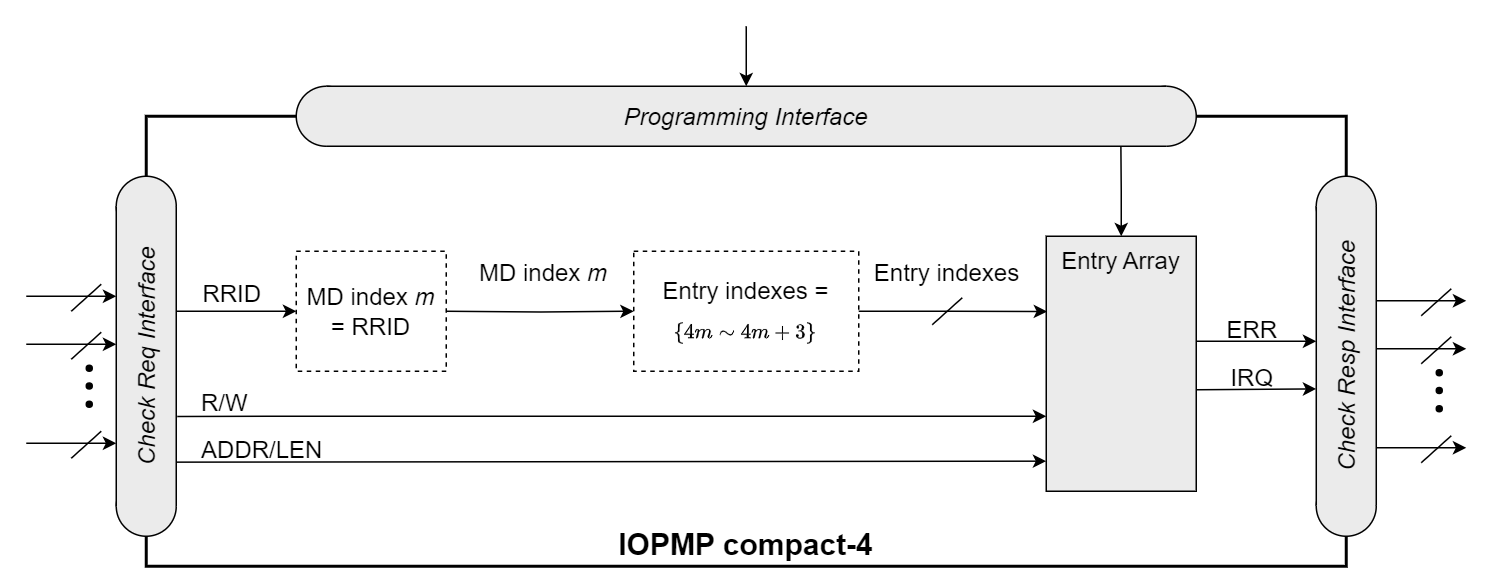

The diagram above was exported from draw.io. Its source (the exported page's mxGraphModel, read from the mxfile embedded in the PNG):
<mxGraphModel dx="1225" dy="234" grid="1" gridSize="10" guides="1" tooltips="1" connect="1" arrows="1" fold="1" page="1" pageScale="1" pageWidth="827" pageHeight="1169" math="1" shadow="0">
  <root>
    <mxCell id="0" />
    <mxCell id="1" parent="0" />
    <mxCell id="eyIhtEKidhE64w38ugOh-3" value="&lt;b style=&quot;font-size: 20px;&quot;&gt;IOPMP compact-4&lt;/b&gt;" style="rounded=0;whiteSpace=wrap;html=1;strokeWidth=2;verticalAlign=bottom;spacingTop=2;" parent="1" vertex="1">
      <mxGeometry x="-660" y="140" width="800" height="300" as="geometry" />
    </mxCell>
    <mxCell id="eyIhtEKidhE64w38ugOh-4" style="edgeStyle=orthogonalEdgeStyle;rounded=0;orthogonalLoop=1;jettySize=auto;html=1;exitX=1;exitY=0.5;exitDx=0;exitDy=0;entryX=0;entryY=0.5;entryDx=0;entryDy=0;" parent="1" target="eyIhtEKidhE64w38ugOh-6" edge="1">
      <mxGeometry relative="1" as="geometry">
        <mxPoint x="-459.9999999999999" y="270" as="sourcePoint" />
        <mxPoint x="-320" y="300" as="targetPoint" />
      </mxGeometry>
    </mxCell>
    <mxCell id="eyIhtEKidhE64w38ugOh-6" value="&lt;div style=&quot;line-height: 160%; font-size: 16px;&quot;&gt;&lt;div style=&quot;line-height: 25.6px;&quot;&gt;&lt;span style=&quot;background-color: initial;&quot;&gt;Entry indexes =&lt;/span&gt;&lt;/div&gt;&lt;div style=&quot;line-height: 25.6px;&quot;&gt;&lt;span style=&quot;background-color: initial;&quot;&gt;&lt;font style=&quot;font-size: 14px;&quot;&gt;\(\small \{4m \sim&amp;nbsp; 4m+3\}\)&lt;/font&gt;&lt;/span&gt;&lt;/div&gt;&lt;/div&gt;" style="rounded=0;whiteSpace=wrap;html=1;verticalAlign=middle;dashed=1;align=center;spacingTop=0;spacing=0;spacingLeft=0;spacingBottom=0;horizontal=1;" parent="1" vertex="1">
      <mxGeometry x="-335" y="230" width="150" height="80" as="geometry" />
    </mxCell>
    <mxCell id="eyIhtEKidhE64w38ugOh-7" value="&lt;span style=&quot;font-size: 16px;&quot;&gt;Entry&amp;nbsp;&lt;/span&gt;&lt;span style=&quot;font-size: 16px; background-color: initial;&quot;&gt;Array&lt;/span&gt;" style="rounded=0;whiteSpace=wrap;html=1;verticalAlign=top;fillColor=#EBEBEB;" parent="1" vertex="1">
      <mxGeometry x="-60" y="220" width="100" height="170" as="geometry" />
    </mxCell>
    <mxCell id="eyIhtEKidhE64w38ugOh-10" style="edgeStyle=orthogonalEdgeStyle;rounded=0;orthogonalLoop=1;jettySize=auto;html=1;exitX=0.5;exitY=0;exitDx=0;exitDy=0;startArrow=classic;startFill=1;endArrow=none;endFill=0;entryX=0.946;entryY=0.999;entryDx=0;entryDy=0;entryPerimeter=0;" parent="1" source="eyIhtEKidhE64w38ugOh-7" target="eyIhtEKidhE64w38ugOh-20" edge="1">
      <mxGeometry relative="1" as="geometry">
        <mxPoint x="-20" y="160" as="targetPoint" />
      </mxGeometry>
    </mxCell>
    <mxCell id="eyIhtEKidhE64w38ugOh-11" value="" style="ellipse;whiteSpace=wrap;html=1;aspect=fixed;fillColor=#EBEBEB;rotation=-90;" parent="1" vertex="1">
      <mxGeometry x="-680" y="180" width="40" height="40" as="geometry" />
    </mxCell>
    <mxCell id="eyIhtEKidhE64w38ugOh-12" value="" style="ellipse;whiteSpace=wrap;html=1;aspect=fixed;fillColor=#EBEBEB;rotation=-90;" parent="1" vertex="1">
      <mxGeometry x="-680" y="380" width="40" height="40" as="geometry" />
    </mxCell>
    <mxCell id="eyIhtEKidhE64w38ugOh-13" value="&lt;i&gt;&lt;font style=&quot;font-size: 16px;&quot;&gt;Check Req Interface&lt;/font&gt;&lt;/i&gt;" style="rounded=0;whiteSpace=wrap;html=1;shape=mxgraph.basic.rect;left=0;right=0;fillColor=#EBEBEB;rotation=-90;" parent="1" vertex="1">
      <mxGeometry x="-760" y="280" width="200" height="40" as="geometry" />
    </mxCell>
    <mxCell id="eyIhtEKidhE64w38ugOh-14" value="" style="ellipse;whiteSpace=wrap;html=1;aspect=fixed;fillColor=#EBEBEB;rotation=-90;" parent="1" vertex="1">
      <mxGeometry x="120" y="180" width="40" height="40" as="geometry" />
    </mxCell>
    <mxCell id="eyIhtEKidhE64w38ugOh-15" value="" style="ellipse;whiteSpace=wrap;html=1;aspect=fixed;fillColor=#EBEBEB;rotation=-90;" parent="1" vertex="1">
      <mxGeometry x="120" y="380" width="40" height="40" as="geometry" />
    </mxCell>
    <mxCell id="eyIhtEKidhE64w38ugOh-16" value="&lt;i&gt;&lt;font style=&quot;font-size: 16px;&quot;&gt;Check Resp Interface&lt;/font&gt;&lt;/i&gt;" style="rounded=0;whiteSpace=wrap;html=1;shape=mxgraph.basic.rect;left=0;right=0;fillColor=#EBEBEB;rotation=-90;" parent="1" vertex="1">
      <mxGeometry x="40.24000000000001" y="279.77" width="199.54" height="40" as="geometry" />
    </mxCell>
    <mxCell id="eyIhtEKidhE64w38ugOh-17" value="" style="ellipse;whiteSpace=wrap;html=1;aspect=fixed;fillColor=#EBEBEB;" parent="1" vertex="1">
      <mxGeometry y="120" width="40" height="40" as="geometry" />
    </mxCell>
    <mxCell id="eyIhtEKidhE64w38ugOh-18" value="" style="ellipse;whiteSpace=wrap;html=1;aspect=fixed;fillColor=#EBEBEB;" parent="1" vertex="1">
      <mxGeometry x="-560" y="120" width="40" height="40" as="geometry" />
    </mxCell>
    <mxCell id="eyIhtEKidhE64w38ugOh-19" style="edgeStyle=orthogonalEdgeStyle;rounded=0;orthogonalLoop=1;jettySize=auto;html=1;startArrow=classic;startFill=1;endArrow=none;endFill=0;" parent="1" source="eyIhtEKidhE64w38ugOh-20" edge="1">
      <mxGeometry relative="1" as="geometry">
        <mxPoint x="-259.9999999999998" y="80" as="targetPoint" />
      </mxGeometry>
    </mxCell>
    <mxCell id="eyIhtEKidhE64w38ugOh-20" value="&lt;i&gt;&lt;font style=&quot;font-size: 16px;&quot;&gt;Programming Interface&lt;/font&gt;&lt;/i&gt;" style="rounded=0;whiteSpace=wrap;html=1;shape=mxgraph.basic.rect;left=0;right=0;fillColor=#EBEBEB;" parent="1" vertex="1">
      <mxGeometry x="-540" y="120" width="560" height="40" as="geometry" />
    </mxCell>
    <mxCell id="eyIhtEKidhE64w38ugOh-21" style="edgeStyle=orthogonalEdgeStyle;rounded=0;orthogonalLoop=1;jettySize=auto;html=1;exitX=0;exitY=0.25;exitDx=0;exitDy=0;startArrow=classic;startFill=1;endArrow=none;endFill=0;" parent="1" edge="1">
      <mxGeometry relative="1" as="geometry">
        <mxPoint x="-640" y="270" as="targetPoint" />
        <mxPoint x="-559.9999999999999" y="270" as="sourcePoint" />
      </mxGeometry>
    </mxCell>
    <mxCell id="eyIhtEKidhE64w38ugOh-23" value="" style="endArrow=classic;html=1;rounded=0;entryX=0;entryY=0.706;entryDx=0;entryDy=0;entryPerimeter=0;exitX=0.299;exitY=1.015;exitDx=0;exitDy=0;exitPerimeter=0;" parent="1" source="eyIhtEKidhE64w38ugOh-13" target="eyIhtEKidhE64w38ugOh-7" edge="1">
      <mxGeometry width="50" height="50" relative="1" as="geometry">
        <mxPoint x="-580" y="300" as="sourcePoint" />
        <mxPoint x="-80" y="340" as="targetPoint" />
        <Array as="points">
          <mxPoint x="-580" y="340" />
        </Array>
      </mxGeometry>
    </mxCell>
    <mxCell id="eyIhtEKidhE64w38ugOh-24" value="" style="endArrow=classic;html=1;rounded=0;exitX=0.147;exitY=0.999;exitDx=0;exitDy=0;exitPerimeter=0;entryX=0;entryY=0.882;entryDx=0;entryDy=0;entryPerimeter=0;" parent="1" source="eyIhtEKidhE64w38ugOh-13" target="eyIhtEKidhE64w38ugOh-7" edge="1">
      <mxGeometry width="50" height="50" relative="1" as="geometry">
        <mxPoint x="-370" y="340" as="sourcePoint" />
        <mxPoint x="-80" y="370" as="targetPoint" />
      </mxGeometry>
    </mxCell>
    <mxCell id="eyIhtEKidhE64w38ugOh-26" value="" style="endArrow=classic;html=1;rounded=0;endFill=1;" parent="1" edge="1">
      <mxGeometry width="50" height="50" relative="1" as="geometry">
        <mxPoint x="-740" y="260" as="sourcePoint" />
        <mxPoint x="-680" y="260" as="targetPoint" />
      </mxGeometry>
    </mxCell>
    <mxCell id="eyIhtEKidhE64w38ugOh-27" value="" style="endArrow=none;html=1;rounded=0;" parent="1" edge="1">
      <mxGeometry width="50" height="50" relative="1" as="geometry">
        <mxPoint x="-710" y="270" as="sourcePoint" />
        <mxPoint x="-690" y="252" as="targetPoint" />
      </mxGeometry>
    </mxCell>
    <mxCell id="eyIhtEKidhE64w38ugOh-28" value="" style="endArrow=classic;html=1;rounded=0;endFill=1;" parent="1" edge="1">
      <mxGeometry width="50" height="50" relative="1" as="geometry">
        <mxPoint x="-740" y="358" as="sourcePoint" />
        <mxPoint x="-680" y="358" as="targetPoint" />
      </mxGeometry>
    </mxCell>
    <mxCell id="eyIhtEKidhE64w38ugOh-29" value="" style="endArrow=none;html=1;rounded=0;" parent="1" edge="1">
      <mxGeometry width="50" height="50" relative="1" as="geometry">
        <mxPoint x="-710" y="368" as="sourcePoint" />
        <mxPoint x="-690" y="350" as="targetPoint" />
      </mxGeometry>
    </mxCell>
    <mxCell id="eyIhtEKidhE64w38ugOh-30" value="" style="endArrow=classic;html=1;rounded=0;endFill=1;" parent="1" edge="1">
      <mxGeometry width="50" height="50" relative="1" as="geometry">
        <mxPoint x="-740" y="292" as="sourcePoint" />
        <mxPoint x="-680" y="292" as="targetPoint" />
      </mxGeometry>
    </mxCell>
    <mxCell id="eyIhtEKidhE64w38ugOh-31" value="" style="endArrow=none;html=1;rounded=0;" parent="1" edge="1">
      <mxGeometry width="50" height="50" relative="1" as="geometry">
        <mxPoint x="-710" y="302" as="sourcePoint" />
        <mxPoint x="-690" y="284" as="targetPoint" />
      </mxGeometry>
    </mxCell>
    <UserObject label="" tags="背景" id="eyIhtEKidhE64w38ugOh-32">
      <mxCell style="vsdxID=76;fillColor=#000000;gradientColor=none;shape=stencil(vVHLDsIgEPwajiQI6RfU+h8bu22JCGRB2/69kG1iazx58DazM/vIjjBtmiCi0CplCjecbZ8nYc5Ca+snJJsLEqYTph0C4Ujh4XvmEaqzont41gkL96naodXKrGF6YSfQtUi0OXXDVlqPfJNP6usotUhYbJIUMmQb/GGrAxpRljVycDBuc1hKM2LclX8/7H9nFfB+82Cd45T2+mcspcSRmu4F);points=[];labelBackgroundColor=none;rounded=0;html=1;whiteSpace=wrap;" parent="1" vertex="1">
        <mxGeometry x="-700" y="306" width="4" height="4" as="geometry" />
      </mxCell>
    </UserObject>
    <UserObject label="" tags="背景" id="eyIhtEKidhE64w38ugOh-33">
      <mxCell style="vsdxID=76;fillColor=#000000;gradientColor=none;shape=stencil(vVHLDsIgEPwajiQI6RfU+h8bu22JCGRB2/69kG1iazx58DazM/vIjjBtmiCi0CplCjecbZ8nYc5Ca+snJJsLEqYTph0C4Ujh4XvmEaqzont41gkL96naodXKrGF6YSfQtUi0OXXDVlqPfJNP6usotUhYbJIUMmQb/GGrAxpRljVycDBuc1hKM2LclX8/7H9nFfB+82Cd45T2+mcspcSRmu4F);points=[];labelBackgroundColor=none;rounded=0;html=1;whiteSpace=wrap;" parent="1" vertex="1">
        <mxGeometry x="-700" y="317.77" width="4" height="4" as="geometry" />
      </mxCell>
    </UserObject>
    <UserObject label="" tags="背景" id="eyIhtEKidhE64w38ugOh-34">
      <mxCell style="vsdxID=76;fillColor=#000000;gradientColor=none;shape=stencil(vVHLDsIgEPwajiQI6RfU+h8bu22JCGRB2/69kG1iazx58DazM/vIjjBtmiCi0CplCjecbZ8nYc5Ca+snJJsLEqYTph0C4Ujh4XvmEaqzont41gkL96naodXKrGF6YSfQtUi0OXXDVlqPfJNP6usotUhYbJIUMmQb/GGrAxpRljVycDBuc1hKM2LclX8/7H9nFfB+82Cd45T2+mcspcSRmu4F);points=[];labelBackgroundColor=none;rounded=0;html=1;whiteSpace=wrap;" parent="1" vertex="1">
        <mxGeometry x="-700" y="330" width="4" height="4" as="geometry" />
      </mxCell>
    </UserObject>
    <mxCell id="eyIhtEKidhE64w38ugOh-35" style="edgeStyle=orthogonalEdgeStyle;rounded=0;orthogonalLoop=1;jettySize=auto;html=1;entryX=0.007;entryY=0.296;entryDx=0;entryDy=0;entryPerimeter=0;" parent="1" edge="1">
      <mxGeometry relative="1" as="geometry">
        <mxPoint x="40" y="290" as="sourcePoint" />
        <mxPoint x="120" y="290" as="targetPoint" />
      </mxGeometry>
    </mxCell>
    <mxCell id="eyIhtEKidhE64w38ugOh-36" style="edgeStyle=orthogonalEdgeStyle;rounded=0;orthogonalLoop=1;jettySize=auto;html=1;entryX=0.007;entryY=0.296;entryDx=0;entryDy=0;entryPerimeter=0;exitX=1;exitY=0.602;exitDx=0;exitDy=0;exitPerimeter=0;" parent="1" source="eyIhtEKidhE64w38ugOh-7" edge="1">
      <mxGeometry relative="1" as="geometry">
        <mxPoint x="39" y="321.77" as="sourcePoint" />
        <mxPoint x="120" y="321.77" as="targetPoint" />
      </mxGeometry>
    </mxCell>
    <mxCell id="eyIhtEKidhE64w38ugOh-37" value="" style="endArrow=classic;html=1;rounded=0;endFill=1;" parent="1" edge="1">
      <mxGeometry width="50" height="50" relative="1" as="geometry">
        <mxPoint x="160" y="263" as="sourcePoint" />
        <mxPoint x="220" y="263" as="targetPoint" />
      </mxGeometry>
    </mxCell>
    <mxCell id="eyIhtEKidhE64w38ugOh-38" value="" style="endArrow=none;html=1;rounded=0;" parent="1" edge="1">
      <mxGeometry width="50" height="50" relative="1" as="geometry">
        <mxPoint x="190" y="273" as="sourcePoint" />
        <mxPoint x="210" y="255" as="targetPoint" />
      </mxGeometry>
    </mxCell>
    <mxCell id="eyIhtEKidhE64w38ugOh-39" value="" style="endArrow=classic;html=1;rounded=0;endFill=1;" parent="1" edge="1">
      <mxGeometry width="50" height="50" relative="1" as="geometry">
        <mxPoint x="160" y="361" as="sourcePoint" />
        <mxPoint x="220" y="361" as="targetPoint" />
      </mxGeometry>
    </mxCell>
    <mxCell id="eyIhtEKidhE64w38ugOh-40" value="" style="endArrow=none;html=1;rounded=0;" parent="1" edge="1">
      <mxGeometry width="50" height="50" relative="1" as="geometry">
        <mxPoint x="190" y="371" as="sourcePoint" />
        <mxPoint x="210" y="353" as="targetPoint" />
      </mxGeometry>
    </mxCell>
    <mxCell id="eyIhtEKidhE64w38ugOh-41" value="" style="endArrow=classic;html=1;rounded=0;endFill=1;" parent="1" edge="1">
      <mxGeometry width="50" height="50" relative="1" as="geometry">
        <mxPoint x="160" y="295" as="sourcePoint" />
        <mxPoint x="220" y="295" as="targetPoint" />
      </mxGeometry>
    </mxCell>
    <mxCell id="eyIhtEKidhE64w38ugOh-42" value="" style="endArrow=none;html=1;rounded=0;" parent="1" edge="1">
      <mxGeometry width="50" height="50" relative="1" as="geometry">
        <mxPoint x="190" y="305" as="sourcePoint" />
        <mxPoint x="210" y="287" as="targetPoint" />
      </mxGeometry>
    </mxCell>
    <UserObject label="" tags="背景" id="eyIhtEKidhE64w38ugOh-43">
      <mxCell style="vsdxID=76;fillColor=#000000;gradientColor=none;shape=stencil(vVHLDsIgEPwajiQI6RfU+h8bu22JCGRB2/69kG1iazx58DazM/vIjjBtmiCi0CplCjecbZ8nYc5Ca+snJJsLEqYTph0C4Ujh4XvmEaqzont41gkL96naodXKrGF6YSfQtUi0OXXDVlqPfJNP6usotUhYbJIUMmQb/GGrAxpRljVycDBuc1hKM2LclX8/7H9nFfB+82Cd45T2+mcspcSRmu4F);points=[];labelBackgroundColor=none;rounded=0;html=1;whiteSpace=wrap;" parent="1" vertex="1">
        <mxGeometry x="200" y="309" width="4" height="4" as="geometry" />
      </mxCell>
    </UserObject>
    <UserObject label="" tags="背景" id="eyIhtEKidhE64w38ugOh-44">
      <mxCell style="vsdxID=76;fillColor=#000000;gradientColor=none;shape=stencil(vVHLDsIgEPwajiQI6RfU+h8bu22JCGRB2/69kG1iazx58DazM/vIjjBtmiCi0CplCjecbZ8nYc5Ca+snJJsLEqYTph0C4Ujh4XvmEaqzont41gkL96naodXKrGF6YSfQtUi0OXXDVlqPfJNP6usotUhYbJIUMmQb/GGrAxpRljVycDBuc1hKM2LclX8/7H9nFfB+82Cd45T2+mcspcSRmu4F);points=[];labelBackgroundColor=none;rounded=0;html=1;whiteSpace=wrap;" parent="1" vertex="1">
        <mxGeometry x="200" y="320.77" width="4" height="4" as="geometry" />
      </mxCell>
    </UserObject>
    <UserObject label="" tags="背景" id="eyIhtEKidhE64w38ugOh-45">
      <mxCell style="vsdxID=76;fillColor=#000000;gradientColor=none;shape=stencil(vVHLDsIgEPwajiQI6RfU+h8bu22JCGRB2/69kG1iazx58DazM/vIjjBtmiCi0CplCjecbZ8nYc5Ca+snJJsLEqYTph0C4Ujh4XvmEaqzont41gkL96naodXKrGF6YSfQtUi0OXXDVlqPfJNP6usotUhYbJIUMmQb/GGrAxpRljVycDBuc1hKM2LclX8/7H9nFfB+82Cd45T2+mcspcSRmu4F);points=[];labelBackgroundColor=none;rounded=0;html=1;whiteSpace=wrap;" parent="1" vertex="1">
        <mxGeometry x="200" y="333" width="4" height="4" as="geometry" />
      </mxCell>
    </UserObject>
    <mxCell id="eyIhtEKidhE64w38ugOh-46" value="&lt;font style=&quot;font-weight: normal; font-size: 16px;&quot;&gt;RRID&lt;/font&gt;" style="text;strokeColor=none;fillColor=none;html=1;fontSize=24;fontStyle=1;verticalAlign=middle;align=center;" parent="1" vertex="1">
      <mxGeometry x="-633" y="242" width="60" height="28" as="geometry" />
    </mxCell>
    <mxCell id="eyIhtEKidhE64w38ugOh-47" value="&lt;font style=&quot;font-weight: normal; font-size: 16px;&quot;&gt;R/W&lt;/font&gt;" style="text;strokeColor=none;fillColor=none;html=1;fontSize=24;fontStyle=1;verticalAlign=middle;align=center;" parent="1" vertex="1">
      <mxGeometry x="-633" y="317.77" width="50" height="22" as="geometry" />
    </mxCell>
    <mxCell id="eyIhtEKidhE64w38ugOh-49" value="&lt;font style=&quot;font-weight: normal; font-size: 16px;&quot;&gt;ERR&lt;/font&gt;" style="text;strokeColor=none;fillColor=none;html=1;fontSize=24;fontStyle=1;verticalAlign=middle;align=center;" parent="1" vertex="1">
      <mxGeometry x="47" y="270" width="60" height="20" as="geometry" />
    </mxCell>
    <mxCell id="eyIhtEKidhE64w38ugOh-50" value="&lt;font style=&quot;font-weight: normal; font-size: 16px;&quot;&gt;IRQ&lt;/font&gt;" style="text;strokeColor=none;fillColor=none;html=1;fontSize=24;fontStyle=1;verticalAlign=middle;align=center;" parent="1" vertex="1">
      <mxGeometry x="47" y="300" width="60" height="23" as="geometry" />
    </mxCell>
    <mxCell id="eyIhtEKidhE64w38ugOh-51" value="&lt;font style=&quot;font-size: 16px;&quot;&gt;&lt;font style=&quot;font-size: 16px;&quot;&gt;MD index &lt;i&gt;m&lt;/i&gt;&lt;/font&gt;&lt;/font&gt;" style="text;html=1;align=center;verticalAlign=middle;whiteSpace=wrap;rounded=0;" parent="1" vertex="1">
      <mxGeometry x="-450" y="230" width="110" height="28" as="geometry" />
    </mxCell>
    <mxCell id="eyIhtEKidhE64w38ugOh-53" style="edgeStyle=orthogonalEdgeStyle;rounded=0;orthogonalLoop=1;jettySize=auto;html=1;exitX=1;exitY=0.5;exitDx=0;exitDy=0;entryX=0.006;entryY=0.295;entryDx=0;entryDy=0;entryPerimeter=0;" parent="1" source="eyIhtEKidhE64w38ugOh-6" target="eyIhtEKidhE64w38ugOh-7" edge="1">
      <mxGeometry relative="1" as="geometry">
        <mxPoint x="-80" y="270" as="targetPoint" />
      </mxGeometry>
    </mxCell>
    <mxCell id="eyIhtEKidhE64w38ugOh-54" value="" style="endArrow=none;html=1;rounded=0;" parent="1" edge="1">
      <mxGeometry width="50" height="50" relative="1" as="geometry">
        <mxPoint x="-136" y="279" as="sourcePoint" />
        <mxPoint x="-116" y="261" as="targetPoint" />
      </mxGeometry>
    </mxCell>
    <mxCell id="eyIhtEKidhE64w38ugOh-55" value="&lt;font style=&quot;font-size: 16px;&quot;&gt;Entry indexes&lt;/font&gt;" style="text;html=1;align=center;verticalAlign=middle;whiteSpace=wrap;rounded=0;" parent="1" vertex="1">
      <mxGeometry x="-186" y="230" width="120" height="28" as="geometry" />
    </mxCell>
    <mxCell id="3XZSz4iIv_wFrS4TZnf4-1" value="&lt;font style=&quot;font-size: 16px;&quot;&gt;MD index &lt;i&gt;m &lt;/i&gt;= RRID&lt;/font&gt;" style="rounded=0;whiteSpace=wrap;html=1;verticalAlign=middle;dashed=1;" parent="1" vertex="1">
      <mxGeometry x="-560" y="230" width="100" height="80" as="geometry" />
    </mxCell>
    <mxCell id="N_1L69Dnuqfxp6Yr4J5S-1" value="&lt;font style=&quot;font-weight: normal; font-size: 16px;&quot;&gt;ADDR/LEN&lt;/font&gt;" style="text;strokeColor=none;fillColor=none;html=1;fontSize=24;fontStyle=1;verticalAlign=middle;align=center;" parent="1" vertex="1">
      <mxGeometry x="-633" y="350" width="100" height="20" as="geometry" />
    </mxCell>
  </root>
</mxGraphModel>